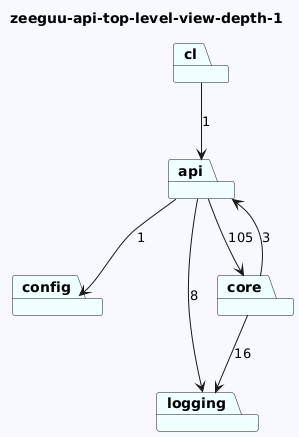

The diagram above was rendered by PlantUML. Its source (embedded in the PNG):
@startuml
skinparam backgroundColor GhostWhite
title zeeguu-api-top-level-view-depth-1
package "config" #Azure
package "cl" #Azure
package "api" #Azure
package "logging" #Azure
package "core" #Azure

"cl"-->"api"  : 1
"api"-->"logging"  : 8
"api"-->"config"  : 1
"api"-->"core"  : 105

"core"-->"logging"  : 16
"core"-->"api"  : 3
@enduml